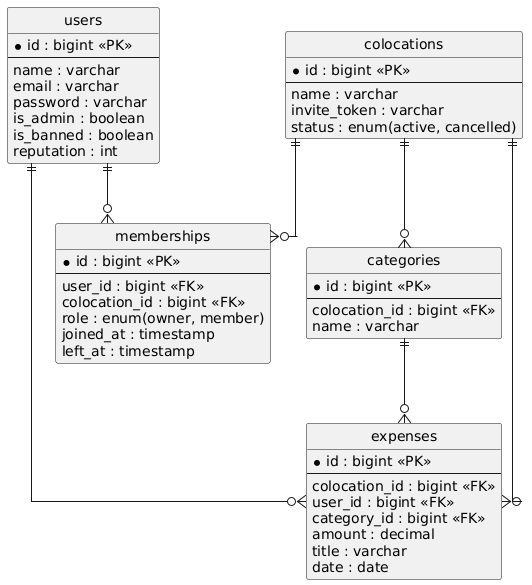

The diagram above was rendered by PlantUML. Its source (embedded in the PNG):
@startuml
hide circle
skinparam linetype ortho

entity "users" {
  *id : bigint <<PK>>
  --
  name : varchar
  email : varchar
  password : varchar
  is_admin : boolean
  is_banned : boolean
  reputation : int
}

entity "colocations" {
  *id : bigint <<PK>>
  --
  name : varchar
  invite_token : varchar
  status : enum(active, cancelled)
}

entity "memberships" {
  *id : bigint <<PK>>
  --
  user_id : bigint <<FK>>
  colocation_id : bigint <<FK>>
  role : enum(owner, member)
  joined_at : timestamp
  left_at : timestamp
}

entity "categories" {
  *id : bigint <<PK>>
  --
  colocation_id : bigint <<FK>>
  name : varchar
}

entity "expenses" {
  *id : bigint <<PK>>
  --
  colocation_id : bigint <<FK>>
  user_id : bigint <<FK>>
  category_id : bigint <<FK>>
  amount : decimal
  title : varchar
  date : date
}

users ||--o{ memberships
colocations ||--o{ memberships
colocations ||--o{ categories
colocations ||--o{ expenses
categories ||--o{ expenses
users ||--o{ expenses
@enduml